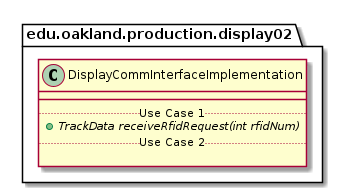

The diagram above was rendered by PlantUML. Its source (embedded in the PNG):
@startuml DisplayCommInterfaceImplementation

package edu.oakland.production.display02 {
    class DisplayCommInterfaceImplementation {
        __
        .. Use Case 1 ..
        {abstract} + TrackData receiveRfidRequest(int rfidNum)
        .. Use Case 2 ..

    }
}

@enduml